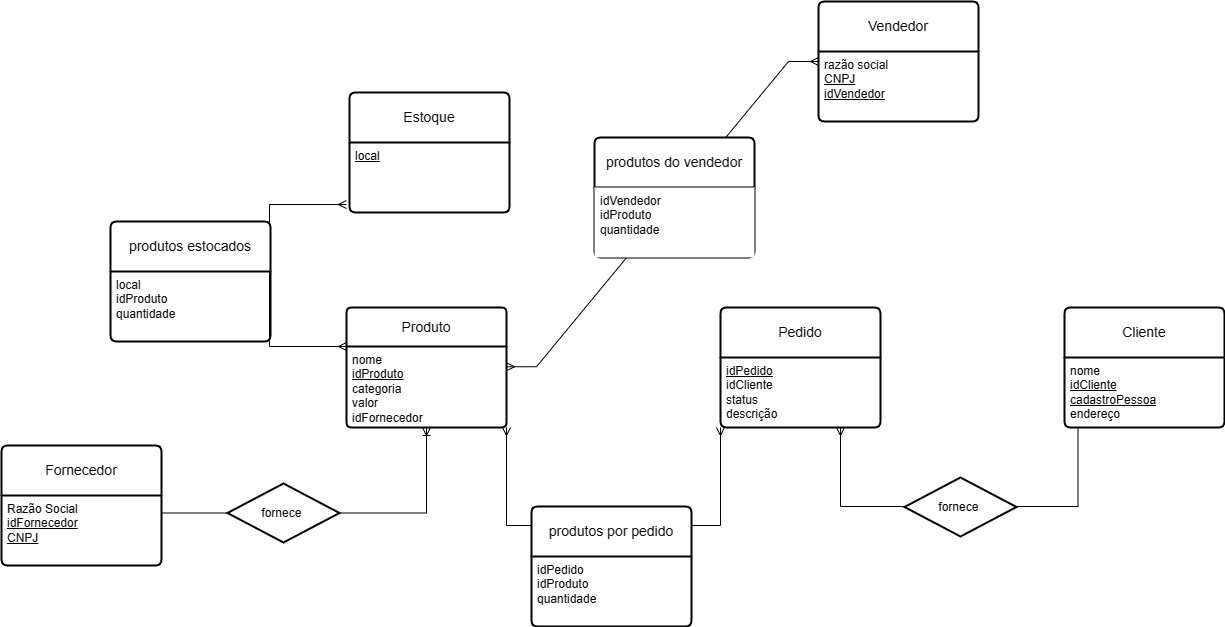

The diagram above was exported from draw.io. Its source (the exported page's mxGraphModel, read from the mxfile embedded in the PNG):
<mxGraphModel dx="2417" dy="1596" grid="0" gridSize="10" guides="1" tooltips="1" connect="1" arrows="1" fold="1" page="0" pageScale="1" pageWidth="827" pageHeight="1169" math="0" shadow="0">
  <root>
    <mxCell id="0" />
    <mxCell id="1" parent="0" />
    <mxCell id="z14wuf5yxON-9vSz4Su1-16" value="" style="edgeStyle=orthogonalEdgeStyle;fontSize=12;html=1;endArrow=ERoneToMany;rounded=0;exitX=1;exitY=0.25;exitDx=0;exitDy=0;entryX=0.5;entryY=1;entryDx=0;entryDy=0;" parent="1" source="z14wuf5yxON-9vSz4Su1-87" target="z14wuf5yxON-9vSz4Su1-79" edge="1">
      <mxGeometry width="100" height="100" relative="1" as="geometry">
        <mxPoint x="-355" y="-214" as="sourcePoint" />
        <mxPoint x="-114" y="-259" as="targetPoint" />
      </mxGeometry>
    </mxCell>
    <mxCell id="z14wuf5yxON-9vSz4Su1-52" value="fornece&amp;nbsp;" style="strokeWidth=2;html=1;shape=mxgraph.flowchart.decision;whiteSpace=wrap;" parent="1" vertex="1">
      <mxGeometry x="-303" y="-240" width="112" height="59" as="geometry" />
    </mxCell>
    <mxCell id="z14wuf5yxON-9vSz4Su1-69" value="" style="edgeStyle=orthogonalEdgeStyle;fontSize=12;html=1;endArrow=ERmany;rounded=0;entryX=0.75;entryY=1;entryDx=0;entryDy=0;exitX=0;exitY=1;exitDx=0;exitDy=0;" parent="1" target="z14wuf5yxON-9vSz4Su1-81" edge="1">
      <mxGeometry width="100" height="100" relative="1" as="geometry">
        <mxPoint x="547.5" y="-296" as="sourcePoint" />
        <mxPoint x="324.5" y="-296" as="targetPoint" />
        <Array as="points">
          <mxPoint x="548" y="-217" />
          <mxPoint x="310" y="-217" />
        </Array>
      </mxGeometry>
    </mxCell>
    <mxCell id="z14wuf5yxON-9vSz4Su1-78" value="Produto" style="swimlane;childLayout=stackLayout;horizontal=1;startSize=39;horizontalStack=0;rounded=1;fontSize=14;fontStyle=0;strokeWidth=2;resizeParent=0;resizeLast=1;shadow=0;dashed=0;align=center;arcSize=4;whiteSpace=wrap;html=1;" parent="1" vertex="1">
      <mxGeometry x="-184" y="-416" width="160" height="120" as="geometry" />
    </mxCell>
    <mxCell id="z14wuf5yxON-9vSz4Su1-79" value="nome&lt;br&gt;&lt;u&gt;idProduto&lt;/u&gt;&lt;br&gt;categoria&lt;br&gt;valor&lt;br&gt;idFornecedor" style="align=left;strokeColor=none;fillColor=none;spacingLeft=4;fontSize=12;verticalAlign=top;resizable=0;rotatable=0;part=1;html=1;" parent="z14wuf5yxON-9vSz4Su1-78" vertex="1">
      <mxGeometry y="39" width="160" height="81" as="geometry" />
    </mxCell>
    <mxCell id="z14wuf5yxON-9vSz4Su1-80" value="Pedido" style="swimlane;childLayout=stackLayout;horizontal=1;startSize=50;horizontalStack=0;rounded=1;fontSize=14;fontStyle=0;strokeWidth=2;resizeParent=0;resizeLast=1;shadow=0;dashed=0;align=center;arcSize=4;whiteSpace=wrap;html=1;" parent="1" vertex="1">
      <mxGeometry x="190" y="-416" width="160" height="120" as="geometry">
        <mxRectangle x="190" y="-416" width="79" height="50" as="alternateBounds" />
      </mxGeometry>
    </mxCell>
    <mxCell id="z14wuf5yxON-9vSz4Su1-81" value="&lt;u&gt;idPedido&lt;/u&gt;&lt;br&gt;idCliente&lt;br&gt;status&lt;br&gt;descrição" style="align=left;strokeColor=none;fillColor=none;spacingLeft=4;fontSize=12;verticalAlign=top;resizable=0;rotatable=0;part=1;html=1;" parent="z14wuf5yxON-9vSz4Su1-80" vertex="1">
      <mxGeometry y="50" width="160" height="70" as="geometry" />
    </mxCell>
    <mxCell id="z14wuf5yxON-9vSz4Su1-82" value="Cliente" style="swimlane;childLayout=stackLayout;horizontal=1;startSize=50;horizontalStack=0;rounded=1;fontSize=14;fontStyle=0;strokeWidth=2;resizeParent=0;resizeLast=1;shadow=0;dashed=0;align=center;arcSize=4;whiteSpace=wrap;html=1;" parent="1" vertex="1">
      <mxGeometry x="534" y="-416" width="160" height="120" as="geometry">
        <mxRectangle x="107" y="-768" width="79" height="50" as="alternateBounds" />
      </mxGeometry>
    </mxCell>
    <mxCell id="z14wuf5yxON-9vSz4Su1-83" value="nome&lt;br&gt;&lt;u&gt;idCliente&lt;/u&gt;&lt;br&gt;&lt;u&gt;cadastroPessoa&lt;/u&gt;&lt;br&gt;endereço" style="align=left;strokeColor=none;fillColor=none;spacingLeft=4;fontSize=12;verticalAlign=top;resizable=0;rotatable=0;part=1;html=1;" parent="z14wuf5yxON-9vSz4Su1-82" vertex="1">
      <mxGeometry y="50" width="160" height="70" as="geometry" />
    </mxCell>
    <mxCell id="z14wuf5yxON-9vSz4Su1-86" value="Fornecedor" style="swimlane;childLayout=stackLayout;horizontal=1;startSize=50;horizontalStack=0;rounded=1;fontSize=14;fontStyle=0;strokeWidth=2;resizeParent=0;resizeLast=1;shadow=0;dashed=0;align=center;arcSize=4;whiteSpace=wrap;html=1;" parent="1" vertex="1">
      <mxGeometry x="-529" y="-278" width="160" height="120" as="geometry" />
    </mxCell>
    <mxCell id="z14wuf5yxON-9vSz4Su1-87" value="Razão Social&lt;br&gt;&lt;u&gt;idFornecedor&lt;br&gt;CNPJ&lt;/u&gt;" style="align=left;strokeColor=none;fillColor=none;spacingLeft=4;fontSize=12;verticalAlign=top;resizable=0;rotatable=0;part=1;html=1;" parent="z14wuf5yxON-9vSz4Su1-86" vertex="1">
      <mxGeometry y="50" width="160" height="70" as="geometry" />
    </mxCell>
    <mxCell id="z14wuf5yxON-9vSz4Su1-93" value="Vendedor" style="swimlane;childLayout=stackLayout;horizontal=1;startSize=50;horizontalStack=0;rounded=1;fontSize=14;fontStyle=0;strokeWidth=2;resizeParent=0;resizeLast=1;shadow=0;dashed=0;align=center;arcSize=4;whiteSpace=wrap;html=1;" parent="1" vertex="1">
      <mxGeometry x="288" y="-722" width="160" height="120" as="geometry">
        <mxRectangle x="111" y="-657" width="95" height="50" as="alternateBounds" />
      </mxGeometry>
    </mxCell>
    <mxCell id="z14wuf5yxON-9vSz4Su1-94" value="razão social&lt;br&gt;&lt;u&gt;CNPJ&lt;/u&gt;&lt;br&gt;&lt;u&gt;idVendedor&lt;/u&gt;" style="align=left;strokeColor=none;fillColor=none;spacingLeft=4;fontSize=12;verticalAlign=top;resizable=0;rotatable=0;part=1;html=1;" parent="z14wuf5yxON-9vSz4Su1-93" vertex="1">
      <mxGeometry y="50" width="160" height="70" as="geometry" />
    </mxCell>
    <mxCell id="z14wuf5yxON-9vSz4Su1-109" value="" style="edgeStyle=orthogonalEdgeStyle;fontSize=12;html=1;endArrow=ERmany;startArrow=ERmany;rounded=0;exitX=1;exitY=1;exitDx=0;exitDy=0;entryX=0;entryY=1;entryDx=0;entryDy=0;" parent="1" source="z14wuf5yxON-9vSz4Su1-79" target="z14wuf5yxON-9vSz4Su1-81" edge="1">
      <mxGeometry width="100" height="100" relative="1" as="geometry">
        <mxPoint x="97" y="-142" as="sourcePoint" />
        <mxPoint x="197" y="-242" as="targetPoint" />
        <Array as="points">
          <mxPoint x="-24" y="-198" />
          <mxPoint x="190" y="-198" />
        </Array>
      </mxGeometry>
    </mxCell>
    <mxCell id="z14wuf5yxON-9vSz4Su1-103" value="produtos por pedido" style="swimlane;childLayout=stackLayout;horizontal=1;startSize=50;horizontalStack=0;rounded=1;fontSize=14;fontStyle=0;strokeWidth=2;resizeParent=0;resizeLast=1;shadow=0;dashed=0;align=center;arcSize=4;whiteSpace=wrap;html=1;" parent="1" vertex="1">
      <mxGeometry x="1" y="-217" width="160" height="120" as="geometry">
        <mxRectangle x="67" y="-252" width="70" height="50" as="alternateBounds" />
      </mxGeometry>
    </mxCell>
    <mxCell id="z14wuf5yxON-9vSz4Su1-104" value="idPedido&lt;br&gt;idProduto&lt;br&gt;quantidade" style="align=left;strokeColor=none;fillColor=none;spacingLeft=4;fontSize=12;verticalAlign=top;resizable=0;rotatable=0;part=1;html=1;" parent="z14wuf5yxON-9vSz4Su1-103" vertex="1">
      <mxGeometry y="50" width="160" height="70" as="geometry" />
    </mxCell>
    <mxCell id="z14wuf5yxON-9vSz4Su1-110" value="Estoque" style="swimlane;childLayout=stackLayout;horizontal=1;startSize=50;horizontalStack=0;rounded=1;fontSize=14;fontStyle=0;strokeWidth=2;resizeParent=0;resizeLast=1;shadow=0;dashed=0;align=center;arcSize=4;whiteSpace=wrap;html=1;" parent="1" vertex="1">
      <mxGeometry x="-181" y="-631" width="160" height="120" as="geometry" />
    </mxCell>
    <mxCell id="z14wuf5yxON-9vSz4Su1-111" value="&lt;u&gt;local&lt;/u&gt;&lt;br&gt;" style="align=left;strokeColor=none;fillColor=none;spacingLeft=4;fontSize=12;verticalAlign=top;resizable=0;rotatable=0;part=1;html=1;" parent="z14wuf5yxON-9vSz4Su1-110" vertex="1">
      <mxGeometry y="50" width="160" height="70" as="geometry" />
    </mxCell>
    <mxCell id="z14wuf5yxON-9vSz4Su1-117" value="" style="edgeStyle=orthogonalEdgeStyle;fontSize=12;html=1;endArrow=ERmany;startArrow=ERmany;rounded=0;exitX=0;exitY=0;exitDx=0;exitDy=0;entryX=-0.019;entryY=0.886;entryDx=0;entryDy=0;entryPerimeter=0;" parent="1" source="z14wuf5yxON-9vSz4Su1-79" target="z14wuf5yxON-9vSz4Su1-111" edge="1">
      <mxGeometry width="100" height="100" relative="1" as="geometry">
        <mxPoint x="-309" y="-378" as="sourcePoint" />
        <mxPoint x="-209" y="-478" as="targetPoint" />
        <Array as="points">
          <mxPoint x="-261" y="-377" />
          <mxPoint x="-261" y="-519" />
        </Array>
      </mxGeometry>
    </mxCell>
    <mxCell id="z14wuf5yxON-9vSz4Su1-113" value="produtos estocados" style="swimlane;childLayout=stackLayout;horizontal=1;startSize=50;horizontalStack=0;rounded=1;fontSize=14;fontStyle=0;strokeWidth=2;resizeParent=0;resizeLast=1;shadow=0;dashed=0;align=center;arcSize=4;whiteSpace=wrap;html=1;" parent="1" vertex="1">
      <mxGeometry x="-420" y="-502" width="160" height="120" as="geometry">
        <mxRectangle x="67" y="-252" width="70" height="50" as="alternateBounds" />
      </mxGeometry>
    </mxCell>
    <mxCell id="z14wuf5yxON-9vSz4Su1-114" value="local&lt;br&gt;idProduto&lt;br&gt;quantidade" style="align=left;strokeColor=none;fillColor=none;spacingLeft=4;fontSize=12;verticalAlign=top;resizable=0;rotatable=0;part=1;html=1;" parent="z14wuf5yxON-9vSz4Su1-113" vertex="1">
      <mxGeometry y="50" width="160" height="70" as="geometry" />
    </mxCell>
    <mxCell id="z14wuf5yxON-9vSz4Su1-120" value="fornece&amp;nbsp;" style="strokeWidth=2;html=1;shape=mxgraph.flowchart.decision;whiteSpace=wrap;" parent="1" vertex="1">
      <mxGeometry x="374" y="-246" width="112" height="59" as="geometry" />
    </mxCell>
    <mxCell id="z14wuf5yxON-9vSz4Su1-125" value="" style="edgeStyle=entityRelationEdgeStyle;fontSize=12;html=1;endArrow=ERmany;startArrow=ERmany;rounded=0;entryX=0;entryY=0.5;entryDx=0;entryDy=0;exitX=1;exitY=0.25;exitDx=0;exitDy=0;" parent="1" source="z14wuf5yxON-9vSz4Su1-79" target="z14wuf5yxON-9vSz4Su1-93" edge="1">
      <mxGeometry width="100" height="100" relative="1" as="geometry">
        <mxPoint x="-17" y="-350" as="sourcePoint" />
        <mxPoint x="197" y="-488" as="targetPoint" />
      </mxGeometry>
    </mxCell>
    <mxCell id="z14wuf5yxON-9vSz4Su1-122" value="produtos do vendedor" style="swimlane;childLayout=stackLayout;horizontal=1;startSize=50;horizontalStack=0;rounded=1;fontSize=14;fontStyle=0;strokeWidth=2;resizeParent=0;resizeLast=1;shadow=0;dashed=0;align=center;arcSize=4;whiteSpace=wrap;html=1;fillColor=#FFFFFF;" parent="1" vertex="1">
      <mxGeometry x="64" y="-586" width="160" height="120" as="geometry" />
    </mxCell>
    <mxCell id="z14wuf5yxON-9vSz4Su1-123" value="idVendedor&lt;br&gt;idProduto&lt;br&gt;quantidade" style="align=left;strokeColor=none;fillColor=#FFFFFF;spacingLeft=4;fontSize=12;verticalAlign=top;resizable=0;rotatable=0;part=1;html=1;" parent="z14wuf5yxON-9vSz4Su1-122" vertex="1">
      <mxGeometry y="50" width="160" height="70" as="geometry" />
    </mxCell>
  </root>
</mxGraphModel>